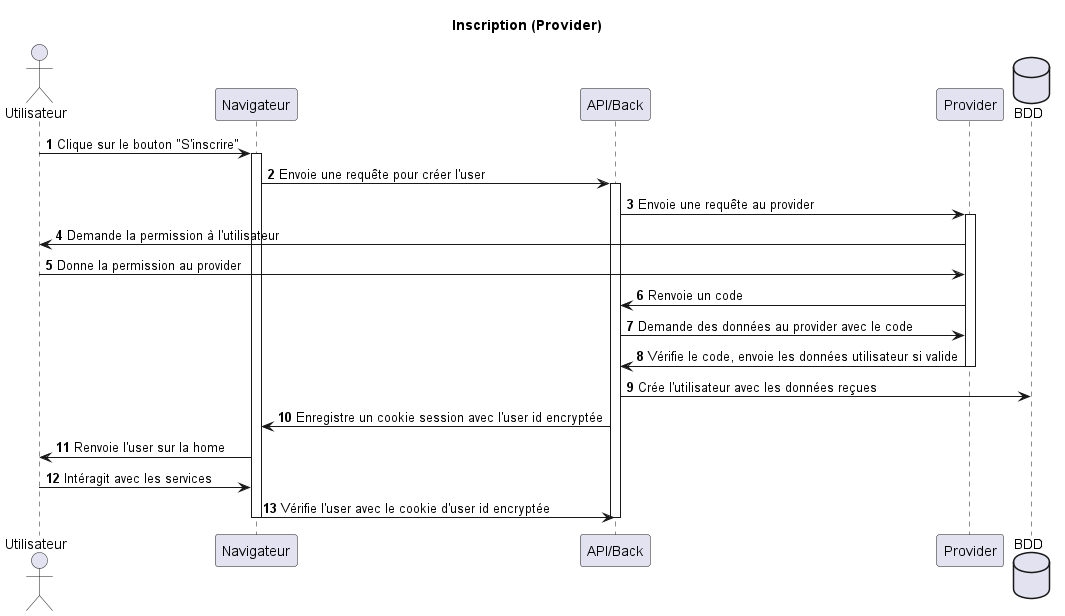

The diagram above was rendered by PlantUML. Its source (embedded in the PNG):
@startuml register

actor "Utilisateur" as User
participant "Navigateur" as Front
participant "API/Back" as Back
participant "Provider" as Provider
database "BDD" as BDD

title "Inscription (Provider)"

autonumber

User -> Front: Clique sur le bouton "S'inscrire"
activate Front

Front -> Back: Envoie une requête pour créer l'user
activate Back

Back -> Provider: Envoie une requête au provider
activate Provider

Provider -> User: Demande la permission à l'utilisateur

User -> Provider: Donne la permission au provider

Provider -> Back: Renvoie un code

Back -> Provider: Demande des données au provider avec le code

Provider -> Back: Vérifie le code, envoie les données utilisateur si valide
deactivate Provider

Back -> BDD: Crée l'utilisateur avec les données reçues

Back -> Front: Enregistre un cookie session avec l'user id encryptée

Front -> User: Renvoie l'user sur la home

User -> Front: Intéragit avec les services

Front -> Back: Vérifie l'user avec le cookie d'user id encryptée
deactivate Front
deactivate Back

@enduml